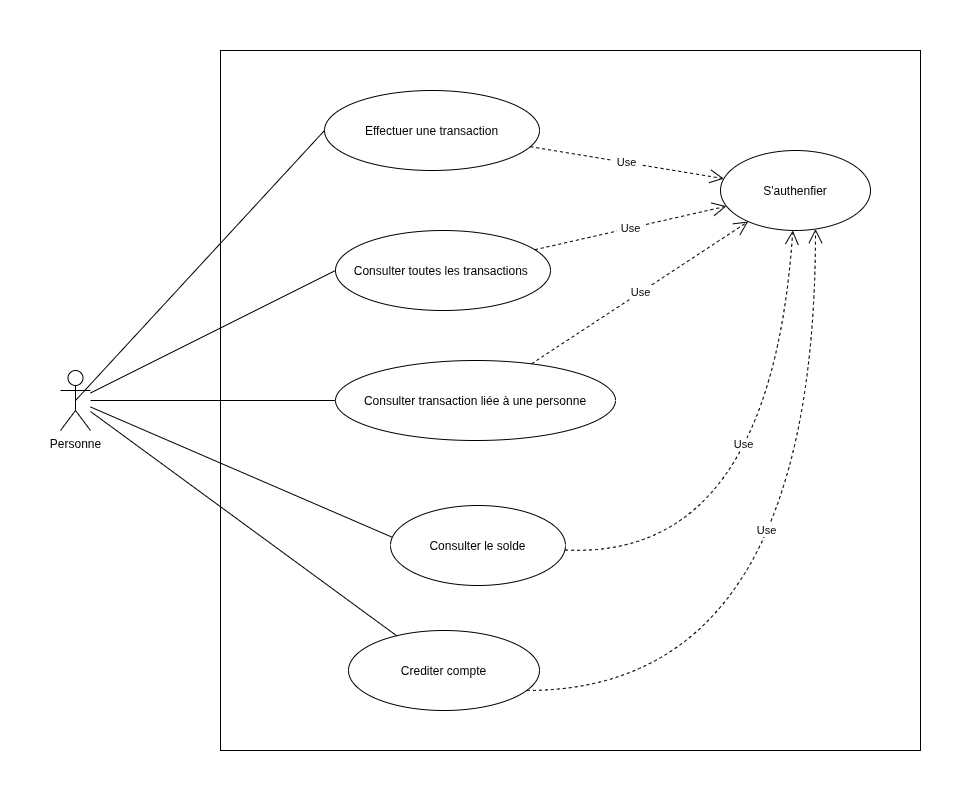

The diagram above was exported from draw.io. Its source (the exported page's mxGraphModel, read from the mxfile embedded in the PNG):
<mxGraphModel dx="1414" dy="769" grid="1" gridSize="10" guides="1" tooltips="1" connect="1" arrows="1" fold="1" page="1" pageScale="1" pageWidth="827" pageHeight="1169" math="0" shadow="0">
  <root>
    <mxCell id="0" />
    <mxCell id="1" parent="0" />
    <mxCell id="WG2n15w35fbVOHlx7sT3-1" parent="1" style="whiteSpace=wrap;html=1;aspect=fixed;" value="" vertex="1">
      <mxGeometry height="700" width="700" x="170" y="130" as="geometry" />
    </mxCell>
    <mxCell id="iQoeRS6Y_l5wmksYsjJP-1" parent="1" style="shape=umlActor;verticalLabelPosition=bottom;verticalAlign=top;html=1;outlineConnect=0;labelPerimeter=1;" value="Personne" vertex="1">
      <mxGeometry height="60" width="30" x="10" y="450" as="geometry" />
    </mxCell>
    <mxCell id="iQoeRS6Y_l5wmksYsjJP-2" parent="1" style="ellipse;whiteSpace=wrap;html=1;shapeInside=1;" value="Effectuer une transaction" vertex="1">
      <mxGeometry height="80" width="215" x="274" y="170" as="geometry" />
    </mxCell>
    <mxCell id="iQoeRS6Y_l5wmksYsjJP-3" parent="1" style="ellipse;whiteSpace=wrap;html=1;shapeInside=1;" value="Consulter toutes les transactions&amp;nbsp;" vertex="1">
      <mxGeometry height="80" width="215" x="285" y="310" as="geometry" />
    </mxCell>
    <mxCell id="WG2n15w35fbVOHlx7sT3-2" parent="1" style="ellipse;whiteSpace=wrap;html=1;shapeInside=1;" value="Consulter le solde" vertex="1">
      <mxGeometry height="80" width="175" x="340" y="585" as="geometry" />
    </mxCell>
    <mxCell id="iQoeRS6Y_l5wmksYsjJP-4" parent="1" style="ellipse;whiteSpace=wrap;html=1;shapeInside=1;" value="Consulter transaction liée à une personne" vertex="1">
      <mxGeometry height="80" width="280" x="285" y="440" as="geometry" />
    </mxCell>
    <mxCell id="WG2n15w35fbVOHlx7sT3-3" parent="1" style="ellipse;whiteSpace=wrap;html=1;shapeInside=1;" value="S'authenfier" vertex="1">
      <mxGeometry height="80" width="150" x="670" y="230" as="geometry" />
    </mxCell>
    <mxCell id="iQoeRS6Y_l5wmksYsjJP-5" edge="1" parent="1" source="iQoeRS6Y_l5wmksYsjJP-1" style="endArrow=none;html=1;rounded=0;defaultLabelBackgroundColor=page;labelPadding=0 4;entryX=0;entryY=0.5;entryDx=0;entryDy=0;exitX=0.5;exitY=0.5;exitDx=0;exitDy=0;exitPerimeter=0;" target="iQoeRS6Y_l5wmksYsjJP-2" value="">
      <mxGeometry height="50" relative="1" width="50" as="geometry">
        <mxPoint x="60" y="480" as="sourcePoint" />
        <mxPoint x="440" y="440" as="targetPoint" />
      </mxGeometry>
    </mxCell>
    <mxCell id="iQoeRS6Y_l5wmksYsjJP-6" edge="1" parent="1" source="iQoeRS6Y_l5wmksYsjJP-1" style="endArrow=none;html=1;rounded=0;defaultLabelBackgroundColor=page;labelPadding=0 4;entryX=0;entryY=0.5;entryDx=0;entryDy=0;" target="iQoeRS6Y_l5wmksYsjJP-3" value="">
      <mxGeometry height="50" relative="1" width="50" as="geometry">
        <mxPoint x="60" y="480" as="sourcePoint" />
        <mxPoint x="220" y="340" as="targetPoint" />
      </mxGeometry>
    </mxCell>
    <mxCell id="iQoeRS6Y_l5wmksYsjJP-7" edge="1" parent="1" source="iQoeRS6Y_l5wmksYsjJP-1" style="endArrow=none;html=1;rounded=0;defaultLabelBackgroundColor=page;labelPadding=0 4;entryX=0;entryY=0.5;entryDx=0;entryDy=0;" target="iQoeRS6Y_l5wmksYsjJP-4" value="">
      <mxGeometry height="50" relative="1" width="50" as="geometry">
        <mxPoint x="60" y="480" as="sourcePoint" />
        <mxPoint x="220" y="510" as="targetPoint" />
      </mxGeometry>
    </mxCell>
    <mxCell id="WG2n15w35fbVOHlx7sT3-5" edge="1" parent="1" source="iQoeRS6Y_l5wmksYsjJP-2" style="endArrow=open;endSize=12;dashed=1;html=1;rounded=0;defaultLabelBackgroundColor=page;labelPadding=0 4;" target="WG2n15w35fbVOHlx7sT3-3" value="Use">
      <mxGeometry relative="1" width="160" as="geometry">
        <mxPoint x="430" y="415" as="sourcePoint" />
        <mxPoint x="590" y="415" as="targetPoint" />
      </mxGeometry>
    </mxCell>
    <mxCell id="iQoeRS6Y_l5wmksYsjJP-8" edge="1" parent="1" source="iQoeRS6Y_l5wmksYsjJP-1" style="endArrow=none;html=1;rounded=0;defaultLabelBackgroundColor=page;labelPadding=0 4;entryX=0.007;entryY=0.394;entryDx=0;entryDy=0;entryPerimeter=0;" target="WG2n15w35fbVOHlx7sT3-2" value="">
      <mxGeometry height="50" relative="1" width="50" as="geometry">
        <mxPoint x="60" y="480" as="sourcePoint" />
        <mxPoint x="230" y="635" as="targetPoint" />
      </mxGeometry>
    </mxCell>
    <mxCell id="WG2n15w35fbVOHlx7sT3-6" edge="1" parent="1" source="iQoeRS6Y_l5wmksYsjJP-3" style="endArrow=open;endSize=12;dashed=1;html=1;rounded=0;defaultLabelBackgroundColor=page;labelPadding=0 4;" target="WG2n15w35fbVOHlx7sT3-3" value="Use">
      <mxGeometry relative="1" width="160" as="geometry">
        <mxPoint x="550" y="305" as="sourcePoint" />
        <mxPoint x="633" y="290" as="targetPoint" />
      </mxGeometry>
    </mxCell>
    <mxCell id="WG2n15w35fbVOHlx7sT3-7" edge="1" parent="1" source="iQoeRS6Y_l5wmksYsjJP-4" style="endArrow=open;endSize=12;dashed=1;html=1;rounded=0;defaultLabelBackgroundColor=page;labelPadding=0 4;" target="WG2n15w35fbVOHlx7sT3-3" value="Use">
      <mxGeometry relative="1" width="160" as="geometry">
        <mxPoint x="600" y="405" as="sourcePoint" />
        <mxPoint x="683" y="390" as="targetPoint" />
      </mxGeometry>
    </mxCell>
    <mxCell id="WG2n15w35fbVOHlx7sT3-9" edge="1" parent="1" source="WG2n15w35fbVOHlx7sT3-2" style="endArrow=open;endSize=12;dashed=1;html=1;rounded=0;defaultLabelBackgroundColor=page;labelPadding=0 4;curved=1;curveGeometry=1;" target="WG2n15w35fbVOHlx7sT3-3" value="Use">
      <mxGeometry relative="1" width="160" as="geometry">
        <Array as="points">
          <mxPoint x="720" y="640" />
        </Array>
        <mxPoint x="600" y="558" as="sourcePoint" />
        <mxPoint x="841" y="350" as="targetPoint" />
      </mxGeometry>
    </mxCell>
    <mxCell id="2LQ2wN4ZicwebH1lj690-1" parent="1" style="ellipse;whiteSpace=wrap;html=1;shapeInside=1;" value="Crediter compte" vertex="1">
      <mxGeometry height="80" width="191" x="298" y="710" as="geometry" />
    </mxCell>
    <mxCell id="2LQ2wN4ZicwebH1lj690-2" edge="1" parent="1" source="iQoeRS6Y_l5wmksYsjJP-1" style="endArrow=none;html=1;rounded=0;defaultLabelBackgroundColor=page;labelPadding=0 4;" target="2LQ2wN4ZicwebH1lj690-1" value="">
      <mxGeometry height="50" relative="1" width="50" as="geometry">
        <mxPoint x="70" y="480" as="sourcePoint" />
        <mxPoint x="511" y="742" as="targetPoint" />
      </mxGeometry>
    </mxCell>
    <mxCell id="2LQ2wN4ZicwebH1lj690-3" edge="1" parent="1" source="2LQ2wN4ZicwebH1lj690-1" style="endArrow=open;endSize=12;dashed=1;html=1;rounded=0;defaultLabelBackgroundColor=page;labelPadding=0 4;curved=1;edgeStyle=orthogonalEdgeStyle;curveGeometry=1;" target="WG2n15w35fbVOHlx7sT3-3" value="Use">
      <mxGeometry relative="1" width="160" x="-0.0002" as="geometry">
        <Array as="points">
          <mxPoint x="765" y="770" />
        </Array>
        <mxPoint x="434.99936155120554" y="720.0013993471941" as="sourcePoint" />
        <mxPoint x="761.8838779225773" y="372.97435765194336" as="targetPoint" />
      </mxGeometry>
    </mxCell>
  </root>
</mxGraphModel>